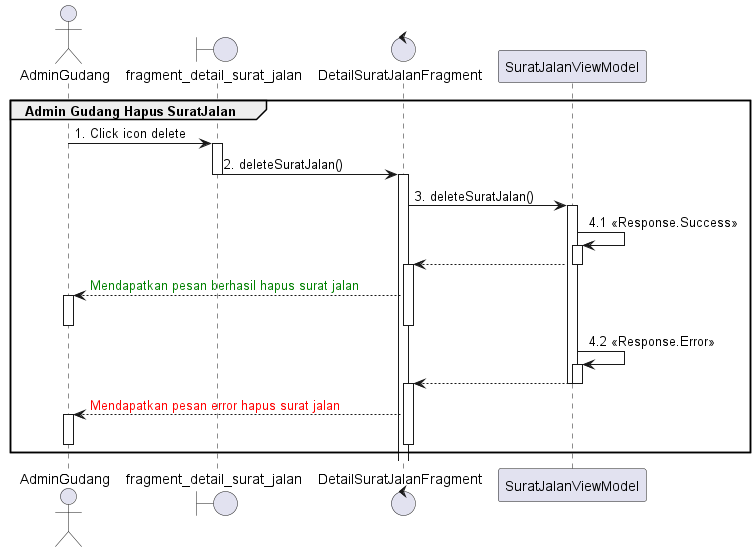

The diagram above was rendered by PlantUML. Its source (embedded in the PNG):
@startuml
'https://plantuml.com/sequence-diagram

group Admin Gudang Hapus SuratJalan
    actor       AdminGudang
    boundary    fragment_detail_surat_jalan
    control     DetailSuratJalanFragment

    AdminGudang -> fragment_detail_surat_jalan : 1. Click icon delete
    activate fragment_detail_surat_jalan

    fragment_detail_surat_jalan -> DetailSuratJalanFragment : 2. deleteSuratJalan()
    deactivate fragment_detail_surat_jalan

    activate DetailSuratJalanFragment
    DetailSuratJalanFragment -> SuratJalanViewModel : 3. deleteSuratJalan()
    activate SuratJalanViewModel
    SuratJalanViewModel -> SuratJalanViewModel : 4.1 <<Response.Success>>
    activate SuratJalanViewModel
    DetailSuratJalanFragment <-- SuratJalanViewModel
    deactivate SuratJalanViewModel
    activate DetailSuratJalanFragment
    AdminGudang <-- DetailSuratJalanFragment :  <font color=green>Mendapatkan pesan berhasil hapus surat jalan
    activate AdminGudang
    deactivate DetailSuratJalanFragment
    deactivate AdminGudang

    SuratJalanViewModel -> SuratJalanViewModel : 4.2 <<Response.Error>>
    activate SuratJalanViewModel

    DetailSuratJalanFragment <-- SuratJalanViewModel

    deactivate SuratJalanViewModel
    deactivate SuratJalanViewModel

    activate DetailSuratJalanFragment
    AdminGudang <-- DetailSuratJalanFragment : <font color=red>Mendapatkan pesan error hapus surat jalan
    activate AdminGudang
    deactivate DetailSuratJalanFragment
    deactivate AdminGudang
end
@enduml